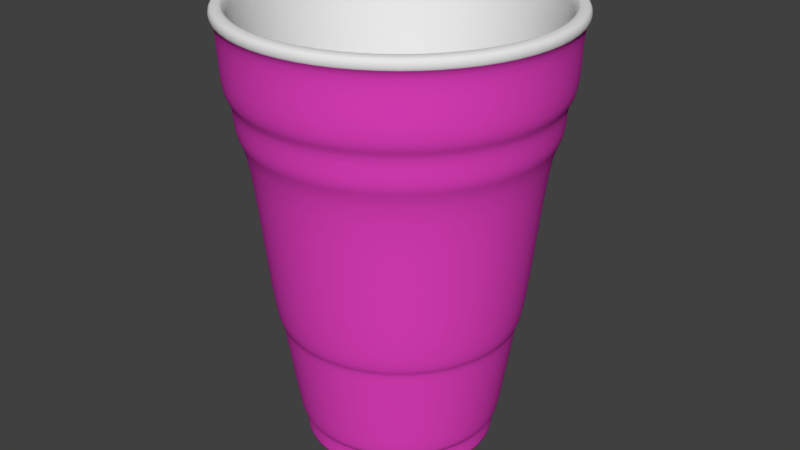 # Source: cup03.blend  (saved by Blender 2.79.0; exported with 4.5.12 LTS)
import bpy
from mathutils import Matrix  # noqa: F401  (used for matrix-valued properties, if any)

bpy.ops.wm.read_factory_settings(use_empty=True)
scene = bpy.context.scene
scene.name = 'Scene'

# ---- collections
col_collection_2 = bpy.data.collections.new('Collection 2'); scene.collection.children.link(col_collection_2)

# ---- materials (node trees are filled in below, after node groups)
mat_aussen = bpy.data.materials.new('aussen')
mat_aussen.alpha_threshold = 0.0
mat_aussen.use_transparent_shadow = False
mat_aussen.diffuse_color = (0.8, 0.0536, 0.5386, 1.0)
mat_aussen.roughness = 0.5
mat_innen = bpy.data.materials.new('innen')
mat_innen.alpha_threshold = 0.0
mat_innen.use_transparent_shadow = False
mat_innen.roughness = 0.5

# ---- material node trees

# ---- world
world_world = bpy.data.worlds.new('World'); scene.world = world_world
world_world.color = (0.05088, 0.05088, 0.05088)
world_world.use_sun_shadow = False
world_world.sun_shadow_jitter_overblur = 0.0
world_world.cycles.sampling_method = 'MANUAL'

# ---- meshes
me_cylinder_003 = bpy.data.meshes.new('Cylinder.003')
me_cylinder_003.from_pydata([(-0.1141, 2.839, 1.052), (-0.1141, 2.64, 1.257), (0.9725, 2.623, 1.052), (0.896, 2.439, 1.257), (1.894, 2.008, 1.052), (1.752, 1.866, 1.257), (2.509, 1.087, 1.052), (2.324, 1.01, 1.257), (2.725, -8.254e-08, 1.052), (2.525, -8.029e-08, 1.257), (2.509, -1.087, 1.052), (2.324, -1.01, 1.257), (1.894, -2.008, 1.052), (1.752, -1.866, 1.257), (0.9725, -2.623, 1.052), (0.896, -2.439, 1.257), (-0.1141, -2.839, 1.052), (-0.1141, -2.64, 1.257), (-1.201, -2.623, 1.052), (-1.124, -2.439, 1.257), (-2.122, -2.008, 1.052), (-1.981, -1.866, 1.257), (-2.737, -1.087, 1.052), (-2.553, -1.01, 1.257), (-2.954, 6.862e-08, 1.052), (-2.754, 4.971e-08, 1.257), (-2.737, 1.087, 1.052), (-2.553, 1.01, 1.257), (-2.122, 2.008, 1.052), (-1.981, 1.866, 1.257), (-1.201, 2.623, 1.052), (-1.124, 2.439, 1.257), (-0.1141, 2.943, 1.052), (1.012, 2.719, 1.052), (1.967, 2.081, 1.052), (2.605, 1.126, 1.052), (2.829, -8.411e-08, 1.052), (2.605, -1.126, 1.052), (1.967, -2.081, 1.052), (1.012, -2.719, 1.052), (-0.1141, -2.943, 1.052), (-1.24, -2.719, 1.052), (-2.195, -2.081, 1.052), (-2.833, -1.126, 1.052), (-3.057, 7.962e-08, 1.052), (-2.833, 1.126, 1.052), (-2.195, 2.081, 1.052), (-1.24, 2.719, 1.052), (-0.1141, 2.669, -0.1326), (0.9072, 2.466, -0.1326), (1.773, 1.887, -0.1326), (2.352, 1.021, -0.1326), (2.555, -8.125e-08, -0.1326), (2.352, -1.021, -0.1326), (1.773, -1.887, -0.1326), (0.9072, -2.466, -0.1326), (-0.1141, -2.669, -0.1326), (-1.135, -2.466, -0.1326), (-2.001, -1.887, -0.1326), (-2.58, -1.021, -0.1326), (-2.783, 5.176e-08, -0.1326), (-2.58, 1.021, -0.1326), (-2.001, 1.887, -0.1326), (-1.135, 2.466, -0.1326), (-0.1141, 2.839, -0.1326), (0.9725, 2.623, -0.1326), (1.894, 2.008, -0.1326), (2.509, 1.087, -0.1326), (2.725, -8.254e-08, -0.1326), (2.509, -1.087, -0.1326), (1.894, -2.008, -0.1326), (0.9725, -2.623, -0.1326), (-0.1141, -2.839, -0.1326), (-1.201, -2.623, -0.1326), (-2.122, -2.008, -0.1326), (-2.737, -1.087, -0.1326), (-2.954, 6.862e-08, -0.1326), (-2.737, 1.087, -0.1326), (-2.122, 2.008, -0.1326), (-1.201, 2.623, -0.1326), (-0.1141, 2.473, -0.861), (0.8322, 2.285, -0.861), (1.634, 1.749, -0.861), (2.171, 0.9463, -0.861), (2.359, -1.006e-07, -0.861), (2.171, -0.9463, -0.861), (1.634, -1.749, -0.861), (0.8322, -2.285, -0.861), (-0.1141, -2.473, -0.861), (-1.06, -2.285, -0.861), (-1.863, -1.749, -0.861), (-2.399, -0.9463, -0.861), (-2.587, 3.539e-08, -0.861), (-2.399, 0.9463, -0.861), (-1.863, 1.749, -0.861), (-1.06, 2.285, -0.861), (-0.1141, 2.669, -0.861), (0.9072, 2.466, -0.861), (1.773, 1.887, -0.861), (2.352, 1.021, -0.861), (2.555, -8.125e-08, -0.861), (2.352, -1.021, -0.861), (1.773, -1.887, -0.861), (0.9072, -2.466, -0.861), (-0.1141, -2.669, -0.861), (-1.135, -2.466, -0.861), (-2.001, -1.887, -0.861), (-2.58, -1.021, -0.861), (-2.783, 5.176e-08, -0.861), (-2.58, 1.021, -0.861), (-2.001, 1.887, -0.861), (-1.135, 2.466, -0.861), (-0.1141, 2.071, -4.119), (0.6783, 1.913, -4.119), (1.35, 1.464, -4.119), (1.799, 0.7924, -4.119), (1.957, -9.972e-08, -4.119), (1.799, -0.7924, -4.119), (1.35, -1.464, -4.119), (0.6783, -1.913, -4.119), (-0.1141, -2.071, -4.119), (-0.9065, -1.913, -4.119), (-1.578, -1.464, -4.119), (-2.027, -0.7924, -4.119), (-2.185, 1.839e-08, -4.119), (-2.027, 0.7924, -4.119), (-1.578, 1.464, -4.119), (-0.9065, 1.913, -4.119), (-0.1141, 2.177, -4.119), (0.7191, 2.011, -4.119), (1.425, 1.539, -4.119), (1.897, 0.8332, -4.119), (2.063, -8.678e-08, -4.119), (1.897, -0.8332, -4.119), (1.425, -1.539, -4.119), (0.7191, -2.011, -4.119), (-0.1141, -2.177, -4.119), (-0.9472, -2.011, -4.119), (-1.654, -1.539, -4.119), (-2.126, -0.8332, -4.119), (-2.291, 3.294e-08, -4.119), (-2.126, 0.8332, -4.119), (-1.654, 1.539, -4.119), (-0.9472, 2.011, -4.119), (-0.1141, 1.703, -6.0), (0.5376, 1.573, -6.0), (1.09, 1.204, -6.0), (1.459, 0.6517, -6.0), (1.589, -1.073e-07, -6.0), (1.459, -0.6517, -6.0), (1.09, -1.204, -6.0), (0.5376, -1.573, -6.0), (-0.1141, -1.703, -6.0), (-0.7658, -1.573, -6.0), (-1.318, -1.204, -6.0), (-1.688, -0.6517, -6.0), (-1.817, -2.491e-09, -6.0), (-1.688, 0.6517, -6.0), (-1.318, 1.204, -6.0), (-0.7658, 1.573, -6.0), (-0.1141, 1.777, -6.009), (0.5658, 1.641, -6.009), (1.142, 1.256, -6.009), (1.527, 0.6799, -6.009), (1.662, -8.261e-08, -6.009), (1.527, -0.6799, -6.009), (1.142, -1.256, -6.009), (0.5658, -1.641, -6.009), (-0.1141, -1.777, -6.009), (-0.794, -1.641, -6.009), (-1.37, -1.256, -6.009), (-1.755, -0.6799, -6.009), (-1.891, 1.872e-08, -6.009), (-1.755, 0.6799, -6.009), (-1.37, 1.256, -6.009), (-0.794, 1.641, -6.009), (-0.1141, 1.683, -6.417), (0.53, 1.555, -6.417), (1.076, 1.19, -6.417), (1.441, 0.6441, -6.417), (1.569, -1.108e-07, -6.417), (1.441, -0.6441, -6.417), (1.076, -1.19, -6.417), (0.53, -1.555, -6.417), (-0.1141, -1.683, -6.417), (-0.7582, -1.555, -6.417), (-1.304, -1.19, -6.417), (-1.669, -0.6441, -6.417), (-1.797, -6.163e-09, -6.417), (-1.669, 0.6441, -6.417), (-1.304, 1.19, -6.417), (-0.7582, 1.555, -6.417), (-0.1141, 1.7, -6.417), (0.5366, 1.571, -6.417), (1.088, 1.202, -6.417), (1.457, 0.6506, -6.417), (1.586, -1.071e-07, -6.417), (1.457, -0.6506, -6.417), (1.088, -1.202, -6.417), (0.5366, -1.571, -6.417), (-0.1141, -1.7, -6.417), (-0.7647, -1.571, -6.417), (-1.316, -1.202, -6.417), (-1.685, -0.6506, -6.417), (-1.814, -2.425e-09, -6.417), (-1.685, 0.6506, -6.417), (-1.316, 1.202, -6.417), (-0.7647, 1.571, -6.417), (-2.155, 1.834e-08, -4.369), (-1.999, -0.7809, -4.369), (1.771, -0.7809, -4.369), (1.926, -9.805e-08, -4.369), (-1.999, 0.7809, -4.369), (1.329, -1.443, -4.369), (-1.557, 1.443, -4.369), (0.6668, -1.885, -4.369), (-0.895, 1.885, -4.369), (-0.1141, -2.041, -4.369), (0.6668, 1.885, -4.369), (-0.1141, 2.041, -4.369), (-0.895, -1.885, -4.369), (1.329, 1.443, -4.369), (-1.557, -1.443, -4.369), (1.771, 0.7809, -4.369), (-1.937, 1.85e-08, -5.821), (1.57, -0.6976, -5.821), (-1.798, 0.6976, -5.821), (1.175, -1.289, -5.821), (-1.403, 1.289, -5.821), (0.5835, -1.684, -5.821), (-0.8117, 1.684, -5.821), (-0.1141, -1.823, -5.821), (0.5835, 1.684, -5.821), (-0.8117, -1.684, -5.821), (1.175, 1.289, -5.821), (-1.403, -1.289, -5.821), (1.57, 0.6976, -5.821), (-1.798, -0.6976, -5.821), (1.709, -8.547e-08, -5.821), (-0.1141, 1.823, -5.821), (1.012, 2.719, 1.257), (-0.1141, 2.943, 1.257), (1.967, 2.081, 1.257), (2.605, 1.126, 1.257), (2.829, -8.411e-08, 1.257), (2.605, -1.126, 1.257), (1.967, -2.081, 1.257), (1.012, -2.719, 1.257), (-0.1141, -2.943, 1.257), (-1.24, -2.719, 1.257), (-2.195, -2.081, 1.257), (-2.833, -1.126, 1.257), (-3.057, 7.962e-08, 1.257), (-2.833, 1.126, 1.257), (-2.195, 2.081, 1.257), (-1.24, 2.719, 1.257), (0.9357, 2.534, 1.257), (-0.1141, 2.743, 1.257), (1.826, 1.94, 1.257), (2.42, 1.05, 1.257), (2.629, -8.108e-08, 1.257), (2.42, -1.05, 1.257), (1.826, -1.94, 1.257), (0.9357, -2.534, 1.257), (-0.1141, -2.743, 1.257), (-1.164, -2.534, 1.257), (-2.054, -1.94, 1.257), (-2.648, -1.05, 1.257), (-2.857, 5.837e-08, 1.257), (-2.648, 1.05, 1.257), (-2.054, 1.94, 1.257), (-1.164, 2.534, 1.257), (-0.1141, 1.575, -6.303), (0.4886, 1.455, -6.303), (0.9996, 1.114, -6.303), (1.341, 0.6027, -6.303), (1.461, -3.288e-08, -6.303), (1.341, -0.6027, -6.303), (0.9996, -1.114, -6.303), (0.4886, -1.455, -6.303), (-0.1141, -1.575, -6.303), (-0.7168, -1.455, -6.303), (-1.228, -1.114, -6.303), (-1.569, -0.6027, -6.303), (-1.689, 4.469e-08, -6.303), (-1.569, 0.6027, -6.303), (-1.228, 1.114, -6.303), (-0.7168, 1.455, -6.303), (0.4886, 1.455, -6.205), (0.9996, 1.114, -6.205), (-0.7168, -1.455, -6.205), (-1.228, -1.114, -6.205), (1.341, 0.6027, -6.205), (-1.569, -0.6027, -6.205), (1.461, -3.288e-08, -6.205), (-1.689, 4.469e-08, -6.205), (1.341, -0.6027, -6.205), (-1.569, 0.6027, -6.205), (0.9996, -1.114, -6.205), (-1.228, 1.114, -6.205), (0.4886, -1.455, -6.205), (-0.7168, 1.455, -6.205), (-0.1141, -1.575, -6.205), (-0.1141, 1.575, -6.205)], [], [(32, 241, 240, 33), (33, 240, 242, 34), (34, 242, 243, 35), (35, 243, 244, 36), (36, 244, 245, 37), (37, 245, 246, 38), (38, 246, 247, 39), (39, 247, 248, 40), (40, 248, 249, 41), (41, 249, 250, 42), (42, 250, 251, 43), (43, 251, 252, 44), (44, 252, 253, 45), (45, 253, 254, 46), (289, 288, 273, 274), (46, 254, 255, 47), (47, 255, 241, 32), (22, 24, 76, 75), (2, 0, 32, 33), (4, 2, 33, 34), (6, 4, 34, 35), (8, 6, 35, 36), (10, 8, 36, 37), (12, 10, 37, 38), (14, 12, 38, 39), (16, 14, 39, 40), (18, 16, 40, 41), (20, 18, 41, 42), (22, 20, 42, 43), (24, 22, 43, 44), (26, 24, 44, 45), (28, 26, 45, 46), (30, 28, 46, 47), (0, 30, 47, 32), (54, 55, 103, 102), (8, 10, 69, 68), (24, 26, 77, 76), (10, 12, 70, 69), (26, 28, 78, 77), (12, 14, 71, 70), (28, 30, 79, 78), (14, 16, 72, 71), (0, 2, 65, 64), (30, 0, 64, 79), (16, 18, 73, 72), (2, 4, 66, 65), (18, 20, 74, 73), (4, 6, 67, 66), (20, 22, 75, 74), (6, 8, 68, 67), (49, 48, 64, 65), (50, 49, 65, 66), (51, 50, 66, 67), (52, 51, 67, 68), (53, 52, 68, 69), (54, 53, 69, 70), (55, 54, 70, 71), (56, 55, 71, 72), (57, 56, 72, 73), (58, 57, 73, 74), (59, 58, 74, 75), (60, 59, 75, 76), (61, 60, 76, 77), (62, 61, 77, 78), (63, 62, 78, 79), (48, 63, 79, 64), (81, 82, 130, 129), (62, 63, 111, 110), (55, 56, 104, 103), (48, 49, 97, 96), (63, 48, 96, 111), (56, 57, 105, 104), (49, 50, 98, 97), (57, 58, 106, 105), (50, 51, 99, 98), (58, 59, 107, 106), (51, 52, 100, 99), (59, 60, 108, 107), (52, 53, 101, 100), (60, 61, 109, 108), (53, 54, 102, 101), (61, 62, 110, 109), (81, 80, 96, 97), (82, 81, 97, 98), (83, 82, 98, 99), (84, 83, 99, 100), (85, 84, 100, 101), (86, 85, 101, 102), (87, 86, 102, 103), (88, 87, 103, 104), (89, 88, 104, 105), (90, 89, 105, 106), (91, 90, 106, 107), (92, 91, 107, 108), (93, 92, 108, 109), (94, 93, 109, 110), (95, 94, 110, 111), (80, 95, 111, 96), (237, 224, 172, 171), (89, 90, 138, 137), (82, 83, 131, 130), (90, 91, 139, 138), (83, 84, 132, 131), (91, 92, 140, 139), (84, 85, 133, 132), (92, 93, 141, 140), (85, 86, 134, 133), (93, 94, 142, 141), (86, 87, 135, 134), (94, 95, 143, 142), (87, 88, 136, 135), (80, 81, 129, 128), (95, 80, 128, 143), (88, 89, 137, 136), (113, 112, 128, 129), (114, 113, 129, 130), (115, 114, 130, 131), (116, 115, 131, 132), (117, 116, 132, 133), (118, 117, 133, 134), (119, 118, 134, 135), (120, 119, 135, 136), (121, 120, 136, 137), (122, 121, 137, 138), (123, 122, 138, 139), (124, 123, 139, 140), (125, 124, 140, 141), (126, 125, 141, 142), (127, 126, 142, 143), (112, 127, 143, 128), (158, 159, 207, 206), (238, 225, 165, 164), (224, 226, 173, 172), (225, 227, 166, 165), (226, 228, 174, 173), (227, 229, 167, 166), (228, 230, 175, 174), (229, 231, 168, 167), (239, 232, 161, 160), (230, 239, 160, 175), (231, 233, 169, 168), (232, 234, 162, 161), (233, 235, 170, 169), (234, 236, 163, 162), (235, 237, 171, 170), (236, 238, 164, 163), (145, 144, 160, 161), (146, 145, 161, 162), (147, 146, 162, 163), (148, 147, 163, 164), (149, 148, 164, 165), (150, 149, 165, 166), (151, 150, 166, 167), (152, 151, 167, 168), (153, 152, 168, 169), (154, 153, 169, 170), (155, 154, 170, 171), (156, 155, 171, 172), (157, 156, 172, 173), (158, 157, 173, 174), (159, 158, 174, 175), (144, 159, 175, 160), (176, 177, 178, 179, 180, 181, 182, 183, 184, 185, 186, 187, 188, 189, 190, 191), (151, 152, 200, 199), (144, 145, 193, 192), (159, 144, 192, 207), (152, 153, 201, 200), (145, 146, 194, 193), (153, 154, 202, 201), (146, 147, 195, 194), (154, 155, 203, 202), (147, 148, 196, 195), (155, 156, 204, 203), (148, 149, 197, 196), (156, 157, 205, 204), (149, 150, 198, 197), (157, 158, 206, 205), (150, 151, 199, 198), (177, 176, 192, 193), (178, 177, 193, 194), (179, 178, 194, 195), (180, 179, 195, 196), (181, 180, 196, 197), (182, 181, 197, 198), (183, 182, 198, 199), (184, 183, 199, 200), (185, 184, 200, 201), (186, 185, 201, 202), (187, 186, 202, 203), (188, 187, 203, 204), (189, 188, 204, 205), (190, 189, 205, 206), (191, 190, 206, 207), (176, 191, 207, 192), (115, 116, 211, 223), (122, 123, 209, 222), (114, 115, 223, 221), (121, 122, 222, 220), (113, 114, 221, 218), (120, 121, 220, 217), (127, 112, 219, 216), (112, 113, 218, 219), (119, 120, 217, 215), (126, 127, 216, 214), (118, 119, 215, 213), (125, 126, 214, 212), (117, 118, 213, 210), (124, 125, 212, 208), (116, 117, 210, 211), (123, 124, 208, 209), (223, 211, 238, 236), (222, 209, 237, 235), (221, 223, 236, 234), (220, 222, 235, 233), (218, 221, 234, 232), (217, 220, 233, 231), (216, 219, 239, 230), (219, 218, 232, 239), (215, 217, 231, 229), (214, 216, 230, 228), (213, 215, 229, 227), (212, 214, 228, 226), (210, 213, 227, 225), (208, 212, 226, 224), (211, 210, 225, 238), (209, 208, 224, 237), (257, 256, 240, 241), (256, 258, 242, 240), (258, 259, 243, 242), (259, 260, 244, 243), (260, 261, 245, 244), (261, 262, 246, 245), (262, 263, 247, 246), (263, 264, 248, 247), (264, 265, 249, 248), (265, 266, 250, 249), (266, 267, 251, 250), (267, 268, 252, 251), (268, 269, 253, 252), (269, 270, 254, 253), (270, 271, 255, 254), (271, 257, 241, 255), (1, 3, 256, 257), (3, 5, 258, 256), (5, 7, 259, 258), (7, 9, 260, 259), (9, 11, 261, 260), (11, 13, 262, 261), (13, 15, 263, 262), (15, 17, 264, 263), (17, 19, 265, 264), (19, 21, 266, 265), (21, 23, 267, 266), (23, 25, 268, 267), (25, 27, 269, 268), (27, 29, 270, 269), (29, 31, 271, 270), (31, 1, 257, 271), (273, 272, 287, 286, 285, 284, 283, 282, 281, 280, 279, 278, 277, 276, 275, 274), (291, 290, 281, 282), (292, 289, 274, 275), (293, 291, 282, 283), (294, 292, 275, 276), (295, 293, 283, 284), (296, 294, 276, 277), (297, 295, 284, 285), (298, 296, 277, 278), (299, 297, 285, 286), (300, 298, 278, 279), (301, 299, 286, 287), (302, 300, 279, 280), (288, 303, 272, 273), (303, 301, 287, 272), (290, 302, 280, 281), (19, 17, 302, 290), (1, 31, 301, 303), (3, 1, 303, 288), (17, 15, 300, 302), (31, 29, 299, 301), (15, 13, 298, 300), (29, 27, 297, 299), (13, 11, 296, 298), (27, 25, 295, 297), (11, 9, 294, 296), (25, 23, 293, 295), (9, 7, 292, 294), (23, 21, 291, 293), (7, 5, 289, 292), (21, 19, 290, 291), (5, 3, 288, 289)])
me_cylinder_003.polygons.foreach_set('use_smooth', [True] * 290)
me_cylinder_003.polygons.foreach_set('material_index', [1, 1, 1, 1, 1, 1, 1, 1, 1, 1, 1, 1, 1, 1, 1, 1, 1, 0, 0, 0, 0, 0, 0, 0, 0, 0, 0, 0, 0, 0, 0, 0, 0, 0, 0, 0, 0, 0, 0, 0, 0, 0, 0, 0, 0, 0, 0, 0, 0, 0, 0, 0, 0, 0, 0, 0, 0, 0, 0, 0, 0, 0, 0, 0, 0, 0, 0, 0, 0, 0, 0, 0, 0, 0, 0, 0, 0, 0, 0, 0, 0, 0, 0, 0, 0, 0, 0, 0, 0, 0, 0, 0, 0, 0, 0, 0, 0, 0, 0, 0, 0, 0, 0, 0, 0, 0, 0, 0, 0, 0, 0, 0, 0, 0, 0, 0, 0, 0, 0, 0, 0, 0, 0, 0, 0, 0, 0, 0, 0, 0, 0, 0, 0, 0, 0, 0, 0, 0, 0, 0, 0, 0, 0, 0, 0, 0, 0, 0, 0, 0, 0, 0, 0, 0, 0, 0, 0, 0, 0, 0, 0, 0, 0, 0, 0, 0, 0, 0, 0, 0, 0, 0, 0, 0, 0, 0, 0, 0, 0, 0, 0, 0, 0, 0, 0, 0, 0, 0, 0, 0, 0, 0, 0, 0, 0, 0, 0, 0, 0, 0, 0, 0, 0, 0, 0, 0, 0, 0, 0, 0, 0, 0, 0, 0, 0, 0, 0, 0, 0, 0, 0, 0, 0, 0, 0, 0, 1, 1, 1, 1, 1, 1, 1, 1, 1, 1, 1, 1, 1, 1, 1, 1, 1, 1, 1, 1, 1, 1, 1, 1, 1, 1, 1, 1, 1, 1, 1, 1, 1, 1, 1, 1, 1, 1, 1, 1, 1, 1, 1, 1, 1, 1, 1, 1, 1, 1, 1, 1, 1, 1, 1, 1, 1, 1, 1, 1, 1, 1, 1, 1])
me_cylinder_003.materials.append(mat_aussen)
me_cylinder_003.materials.append(mat_innen)
me_cylinder_003.use_remesh_preserve_volume = False
me_cylinder_003.use_remesh_preserve_attributes = False
me_cylinder_003.use_mirror_vertex_groups = False
me_cylinder_003.update()

# ---- objects
ob_cup = bpy.data.objects.new('Cup', me_cylinder_003)

# ---- transforms, parenting, visibility, modifiers, constraints
ob_cup.location = (0.0, 0.0, 0.0)
ob_cup.lineart.crease_threshold = 0.0
_m = ob_cup.modifiers.new('Subsurf', 'SUBSURF')
_m.uv_smooth = 'PRESERVE_CORNERS'
_m.quality = 2
_m.show_only_control_edges = False

# ---- collection membership
col_collection_2.objects.link(ob_cup)

# ---- scene / render settings (as saved in the file)
scene.frame_start = 1; scene.frame_end = 250; scene.frame_set(1)
scene.render.engine = 'BLENDER_EEVEE_NEXT'
scene.render.resolution_percentage = 50
scene.render.dither_intensity = 0.0
scene.cycles.use_denoising = False
scene.cycles.samples = 128
scene.cycles.sampling_pattern = 'TABULATED_SOBOL'
scene.cycles.use_adaptive_sampling = False
scene.cycles.use_light_tree = False
scene.cycles.blur_glossy = 0.0
scene.cycles.sample_clamp_indirect = 0.0
scene.view_settings.view_transform = 'Standard'
bpy.context.view_layer.update()

# ---- added for rendering (the .blend has no active camera and no usable light): camera, sun
cam_auto = bpy.data.cameras.new('AutoCamera')
cam_auto.lens = 50.0
cam_auto.sensor_width = 36.0
cam_auto.clip_end = 1000.0
ob_auto_camera = bpy.data.objects.new('AutoCamera', cam_auto)
scene.collection.objects.link(ob_auto_camera)
ob_auto_camera.location = (10.361, -12.5701, 5.79977)
ob_auto_camera.rotation_euler = (1.09748, -7.21219e-08, 0.694738)
scene.camera = ob_auto_camera
light_auto_sun = bpy.data.lights.new('AutoSun', 'SUN')
light_auto_sun.energy = 3.0
light_auto_sun.angle = 0.0523599
ob_auto_sun = bpy.data.objects.new('AutoSun', light_auto_sun)
scene.collection.objects.link(ob_auto_sun)
ob_auto_sun.rotation_euler = (0.872665, 0.174533, 0.523599)
bpy.context.view_layer.update()
